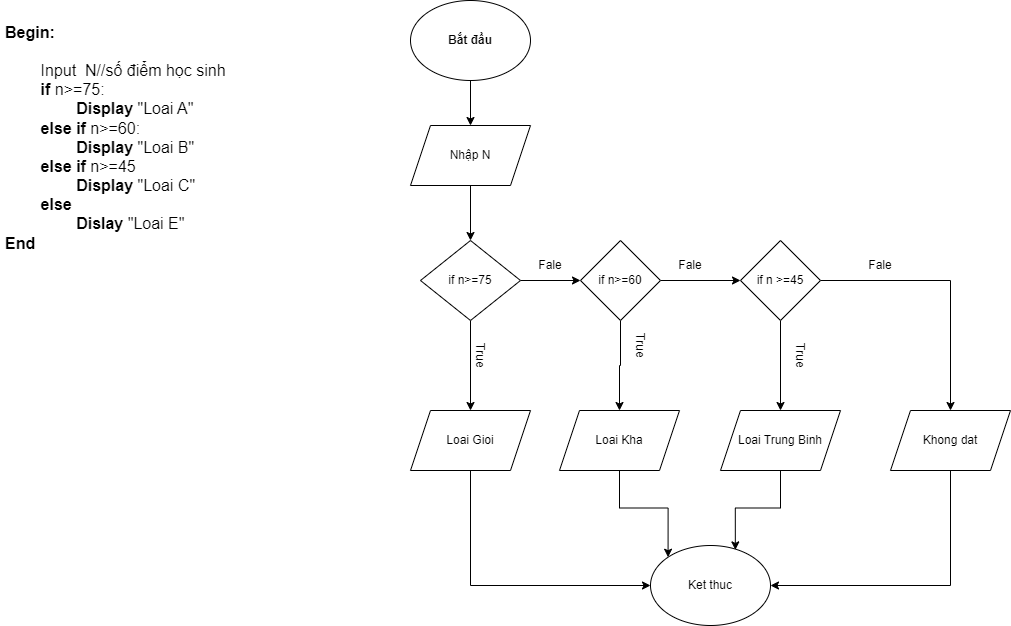

The diagram above was exported from draw.io. Its source (the exported page's mxGraphModel, read from the mxfile embedded in the PNG):
<mxGraphModel dx="1290" dy="491" grid="1" gridSize="10" guides="1" tooltips="1" connect="1" arrows="1" fold="1" page="1" pageScale="1" pageWidth="827" pageHeight="1169" math="0" shadow="0">
  <root>
    <mxCell id="0" />
    <mxCell id="1" parent="0" />
    <mxCell id="PfwtTn5S6mMh1U2IlIrg-1" value="&lt;h1&gt;&lt;font size=&quot;3&quot;&gt;Begin:&lt;/font&gt;&lt;/h1&gt;&lt;div&gt;&lt;font size=&quot;3&quot;&gt;&lt;span style=&quot;white-space: pre;&quot;&gt;&#09;&lt;/span&gt;Input&amp;nbsp; N//số điểm học sinh&lt;br&gt;&lt;/font&gt;&lt;/div&gt;&lt;div&gt;&lt;font size=&quot;3&quot;&gt;&lt;span style=&quot;white-space: pre;&quot;&gt;&#09;&lt;/span&gt;&lt;b&gt;if&lt;/b&gt; n&amp;gt;=75:&lt;br&gt;&lt;/font&gt;&lt;/div&gt;&lt;div&gt;&lt;font size=&quot;3&quot;&gt;&lt;span style=&quot;white-space: pre;&quot;&gt;&#09;&lt;/span&gt;&lt;span style=&quot;white-space: pre;&quot;&gt;&#09;&lt;/span&gt;&lt;b&gt;Display &lt;/b&gt;&quot;Loai A&quot;&lt;br&gt;&lt;/font&gt;&lt;/div&gt;&lt;div&gt;&lt;font size=&quot;3&quot;&gt;&lt;span style=&quot;white-space: pre;&quot;&gt;&#09;&lt;/span&gt;&lt;b&gt;else if&lt;/b&gt; n&amp;gt;=60:&lt;br&gt;&lt;/font&gt;&lt;/div&gt;&lt;div&gt;&lt;font size=&quot;3&quot;&gt;&lt;span style=&quot;white-space: pre;&quot;&gt;&#09;&lt;/span&gt;&lt;span style=&quot;white-space: pre;&quot;&gt;&#09;&lt;/span&gt;&lt;b&gt;Display &lt;/b&gt;&quot;Loai B&quot;&lt;br&gt;&lt;/font&gt;&lt;/div&gt;&lt;div&gt;&lt;font size=&quot;3&quot;&gt;&lt;span style=&quot;white-space: pre;&quot;&gt;&#09;&lt;/span&gt;&lt;b&gt;else if&lt;/b&gt; n&amp;gt;=45&lt;br&gt;&lt;/font&gt;&lt;/div&gt;&lt;div&gt;&lt;font size=&quot;3&quot;&gt;&lt;span style=&quot;white-space: pre;&quot;&gt;&#09;&lt;/span&gt;&lt;span style=&quot;white-space: pre;&quot;&gt;&#09;&lt;/span&gt;&lt;b&gt;Display &lt;/b&gt;&quot;Loai C&quot;&lt;br&gt;&lt;/font&gt;&lt;/div&gt;&lt;div&gt;&lt;font size=&quot;3&quot;&gt;&lt;span style=&quot;white-space: pre;&quot;&gt;&#09;&lt;/span&gt;&lt;b&gt;else&lt;br&gt;&lt;/b&gt;&lt;/font&gt;&lt;/div&gt;&lt;div&gt;&lt;font size=&quot;3&quot;&gt;&lt;span style=&quot;white-space: pre;&quot;&gt;&#09;&lt;/span&gt;&lt;span style=&quot;white-space: pre;&quot;&gt;&#09;&lt;/span&gt;&lt;b&gt;Dislay &lt;/b&gt;&quot;Loai E&quot;&lt;br&gt;&lt;/font&gt;&lt;/div&gt;&lt;div&gt;&lt;font size=&quot;3&quot;&gt;&lt;b&gt;End&lt;/b&gt;&lt;/font&gt;&lt;/div&gt;" style="text;html=1;strokeColor=none;fillColor=none;spacing=5;spacingTop=-20;whiteSpace=wrap;overflow=hidden;rounded=0;" vertex="1" parent="1">
      <mxGeometry x="20" y="50" width="280" height="290" as="geometry" />
    </mxCell>
    <mxCell id="PfwtTn5S6mMh1U2IlIrg-6" style="edgeStyle=orthogonalEdgeStyle;rounded=0;orthogonalLoop=1;jettySize=auto;html=1;exitX=0.5;exitY=1;exitDx=0;exitDy=0;entryX=0.5;entryY=0;entryDx=0;entryDy=0;fontSize=12;" edge="1" parent="1" source="PfwtTn5S6mMh1U2IlIrg-2" target="PfwtTn5S6mMh1U2IlIrg-3">
      <mxGeometry relative="1" as="geometry" />
    </mxCell>
    <mxCell id="PfwtTn5S6mMh1U2IlIrg-2" value="Bắt đầu" style="ellipse;whiteSpace=wrap;html=1;fontSize=12;fontStyle=1" vertex="1" parent="1">
      <mxGeometry x="430" y="40" width="120" height="80" as="geometry" />
    </mxCell>
    <mxCell id="PfwtTn5S6mMh1U2IlIrg-7" style="edgeStyle=orthogonalEdgeStyle;rounded=0;orthogonalLoop=1;jettySize=auto;html=1;exitX=0.5;exitY=1;exitDx=0;exitDy=0;entryX=0.5;entryY=0;entryDx=0;entryDy=0;fontSize=12;" edge="1" parent="1" source="PfwtTn5S6mMh1U2IlIrg-3" target="PfwtTn5S6mMh1U2IlIrg-4">
      <mxGeometry relative="1" as="geometry" />
    </mxCell>
    <mxCell id="PfwtTn5S6mMh1U2IlIrg-3" value="Nhập N" style="shape=parallelogram;perimeter=parallelogramPerimeter;whiteSpace=wrap;html=1;fixedSize=1;fontSize=12;" vertex="1" parent="1">
      <mxGeometry x="430" y="165" width="120" height="60" as="geometry" />
    </mxCell>
    <mxCell id="PfwtTn5S6mMh1U2IlIrg-8" style="edgeStyle=orthogonalEdgeStyle;rounded=0;orthogonalLoop=1;jettySize=auto;html=1;exitX=1;exitY=0.5;exitDx=0;exitDy=0;entryX=0;entryY=0.5;entryDx=0;entryDy=0;fontSize=12;" edge="1" parent="1" source="PfwtTn5S6mMh1U2IlIrg-4" target="PfwtTn5S6mMh1U2IlIrg-5">
      <mxGeometry relative="1" as="geometry" />
    </mxCell>
    <mxCell id="PfwtTn5S6mMh1U2IlIrg-20" style="edgeStyle=orthogonalEdgeStyle;rounded=0;orthogonalLoop=1;jettySize=auto;html=1;exitX=0.5;exitY=1;exitDx=0;exitDy=0;entryX=0.5;entryY=0;entryDx=0;entryDy=0;fontSize=12;" edge="1" parent="1" source="PfwtTn5S6mMh1U2IlIrg-4" target="PfwtTn5S6mMh1U2IlIrg-19">
      <mxGeometry relative="1" as="geometry" />
    </mxCell>
    <mxCell id="PfwtTn5S6mMh1U2IlIrg-4" value="if n&amp;gt;=75" style="rhombus;whiteSpace=wrap;html=1;fontSize=12;" vertex="1" parent="1">
      <mxGeometry x="440" y="280" width="100" height="80" as="geometry" />
    </mxCell>
    <mxCell id="PfwtTn5S6mMh1U2IlIrg-11" style="edgeStyle=orthogonalEdgeStyle;rounded=0;orthogonalLoop=1;jettySize=auto;html=1;exitX=1;exitY=0.5;exitDx=0;exitDy=0;entryX=0;entryY=0.5;entryDx=0;entryDy=0;fontSize=12;" edge="1" parent="1" source="PfwtTn5S6mMh1U2IlIrg-5" target="PfwtTn5S6mMh1U2IlIrg-9">
      <mxGeometry relative="1" as="geometry" />
    </mxCell>
    <mxCell id="PfwtTn5S6mMh1U2IlIrg-17" style="edgeStyle=orthogonalEdgeStyle;rounded=0;orthogonalLoop=1;jettySize=auto;html=1;exitX=0.5;exitY=1;exitDx=0;exitDy=0;entryX=0.5;entryY=0;entryDx=0;entryDy=0;fontSize=12;" edge="1" parent="1" source="PfwtTn5S6mMh1U2IlIrg-5" target="PfwtTn5S6mMh1U2IlIrg-13">
      <mxGeometry relative="1" as="geometry" />
    </mxCell>
    <mxCell id="PfwtTn5S6mMh1U2IlIrg-5" value="if n&amp;gt;=60" style="rhombus;whiteSpace=wrap;html=1;fontSize=12;" vertex="1" parent="1">
      <mxGeometry x="600" y="280" width="80" height="80" as="geometry" />
    </mxCell>
    <mxCell id="PfwtTn5S6mMh1U2IlIrg-23" style="edgeStyle=orthogonalEdgeStyle;rounded=0;orthogonalLoop=1;jettySize=auto;html=1;exitX=0.5;exitY=1;exitDx=0;exitDy=0;entryX=0.5;entryY=0;entryDx=0;entryDy=0;fontSize=12;" edge="1" parent="1" source="PfwtTn5S6mMh1U2IlIrg-9" target="PfwtTn5S6mMh1U2IlIrg-21">
      <mxGeometry relative="1" as="geometry" />
    </mxCell>
    <mxCell id="PfwtTn5S6mMh1U2IlIrg-25" style="edgeStyle=orthogonalEdgeStyle;rounded=0;orthogonalLoop=1;jettySize=auto;html=1;exitX=1;exitY=0.5;exitDx=0;exitDy=0;fontSize=12;" edge="1" parent="1" source="PfwtTn5S6mMh1U2IlIrg-9" target="PfwtTn5S6mMh1U2IlIrg-22">
      <mxGeometry relative="1" as="geometry" />
    </mxCell>
    <mxCell id="PfwtTn5S6mMh1U2IlIrg-9" value="if n &amp;gt;=45" style="rhombus;whiteSpace=wrap;html=1;fontSize=12;" vertex="1" parent="1">
      <mxGeometry x="760" y="280" width="80" height="80" as="geometry" />
    </mxCell>
    <mxCell id="PfwtTn5S6mMh1U2IlIrg-10" value="Fale" style="text;html=1;strokeColor=none;fillColor=none;align=center;verticalAlign=middle;whiteSpace=wrap;rounded=0;fontSize=12;" vertex="1" parent="1">
      <mxGeometry x="540" y="290" width="60" height="30" as="geometry" />
    </mxCell>
    <mxCell id="PfwtTn5S6mMh1U2IlIrg-12" value="Fale" style="text;html=1;strokeColor=none;fillColor=none;align=center;verticalAlign=middle;whiteSpace=wrap;rounded=0;fontSize=12;" vertex="1" parent="1">
      <mxGeometry x="680" y="290" width="60" height="30" as="geometry" />
    </mxCell>
    <mxCell id="PfwtTn5S6mMh1U2IlIrg-29" style="edgeStyle=orthogonalEdgeStyle;rounded=0;orthogonalLoop=1;jettySize=auto;html=1;exitX=0.5;exitY=1;exitDx=0;exitDy=0;entryX=0;entryY=0;entryDx=0;entryDy=0;fontSize=12;" edge="1" parent="1" source="PfwtTn5S6mMh1U2IlIrg-13" target="PfwtTn5S6mMh1U2IlIrg-27">
      <mxGeometry relative="1" as="geometry" />
    </mxCell>
    <mxCell id="PfwtTn5S6mMh1U2IlIrg-13" value="Loai Kha" style="shape=parallelogram;perimeter=parallelogramPerimeter;whiteSpace=wrap;html=1;fixedSize=1;fontSize=12;" vertex="1" parent="1">
      <mxGeometry x="579" y="450" width="120" height="60" as="geometry" />
    </mxCell>
    <mxCell id="PfwtTn5S6mMh1U2IlIrg-16" value="True" style="text;html=1;strokeColor=none;fillColor=none;align=center;verticalAlign=middle;whiteSpace=wrap;rounded=0;fontSize=12;rotation=90;" vertex="1" parent="1">
      <mxGeometry x="470" y="380" width="60" height="30" as="geometry" />
    </mxCell>
    <mxCell id="PfwtTn5S6mMh1U2IlIrg-18" value="True" style="text;html=1;strokeColor=none;fillColor=none;align=center;verticalAlign=middle;whiteSpace=wrap;rounded=0;fontSize=12;rotation=90;" vertex="1" parent="1">
      <mxGeometry x="630" y="370" width="60" height="30" as="geometry" />
    </mxCell>
    <mxCell id="PfwtTn5S6mMh1U2IlIrg-28" style="edgeStyle=orthogonalEdgeStyle;rounded=0;orthogonalLoop=1;jettySize=auto;html=1;exitX=0.5;exitY=1;exitDx=0;exitDy=0;entryX=0;entryY=0.5;entryDx=0;entryDy=0;fontSize=12;" edge="1" parent="1" source="PfwtTn5S6mMh1U2IlIrg-19" target="PfwtTn5S6mMh1U2IlIrg-27">
      <mxGeometry relative="1" as="geometry" />
    </mxCell>
    <mxCell id="PfwtTn5S6mMh1U2IlIrg-19" value="Loai Gioi" style="shape=parallelogram;perimeter=parallelogramPerimeter;whiteSpace=wrap;html=1;fixedSize=1;fontSize=12;" vertex="1" parent="1">
      <mxGeometry x="430" y="450" width="120" height="60" as="geometry" />
    </mxCell>
    <mxCell id="PfwtTn5S6mMh1U2IlIrg-30" style="edgeStyle=orthogonalEdgeStyle;rounded=0;orthogonalLoop=1;jettySize=auto;html=1;exitX=0.5;exitY=1;exitDx=0;exitDy=0;entryX=0.707;entryY=0.055;entryDx=0;entryDy=0;entryPerimeter=0;fontSize=12;" edge="1" parent="1" source="PfwtTn5S6mMh1U2IlIrg-21" target="PfwtTn5S6mMh1U2IlIrg-27">
      <mxGeometry relative="1" as="geometry" />
    </mxCell>
    <mxCell id="PfwtTn5S6mMh1U2IlIrg-21" value="Loai Trung Binh" style="shape=parallelogram;perimeter=parallelogramPerimeter;whiteSpace=wrap;html=1;fixedSize=1;fontSize=12;" vertex="1" parent="1">
      <mxGeometry x="740" y="450" width="120" height="60" as="geometry" />
    </mxCell>
    <mxCell id="PfwtTn5S6mMh1U2IlIrg-31" style="edgeStyle=orthogonalEdgeStyle;rounded=0;orthogonalLoop=1;jettySize=auto;html=1;exitX=0.5;exitY=1;exitDx=0;exitDy=0;entryX=1;entryY=0.5;entryDx=0;entryDy=0;fontSize=12;" edge="1" parent="1" source="PfwtTn5S6mMh1U2IlIrg-22" target="PfwtTn5S6mMh1U2IlIrg-27">
      <mxGeometry relative="1" as="geometry" />
    </mxCell>
    <mxCell id="PfwtTn5S6mMh1U2IlIrg-22" value="Khong dat" style="shape=parallelogram;perimeter=parallelogramPerimeter;whiteSpace=wrap;html=1;fixedSize=1;fontSize=12;" vertex="1" parent="1">
      <mxGeometry x="910" y="450" width="120" height="60" as="geometry" />
    </mxCell>
    <mxCell id="PfwtTn5S6mMh1U2IlIrg-24" value="True" style="text;html=1;strokeColor=none;fillColor=none;align=center;verticalAlign=middle;whiteSpace=wrap;rounded=0;fontSize=12;rotation=90;" vertex="1" parent="1">
      <mxGeometry x="790" y="380" width="60" height="30" as="geometry" />
    </mxCell>
    <mxCell id="PfwtTn5S6mMh1U2IlIrg-26" value="Fale" style="text;html=1;strokeColor=none;fillColor=none;align=center;verticalAlign=middle;whiteSpace=wrap;rounded=0;fontSize=12;" vertex="1" parent="1">
      <mxGeometry x="870" y="290" width="60" height="30" as="geometry" />
    </mxCell>
    <mxCell id="PfwtTn5S6mMh1U2IlIrg-27" value="Ket thuc" style="ellipse;whiteSpace=wrap;html=1;fontSize=12;" vertex="1" parent="1">
      <mxGeometry x="670" y="585" width="120" height="80" as="geometry" />
    </mxCell>
  </root>
</mxGraphModel>